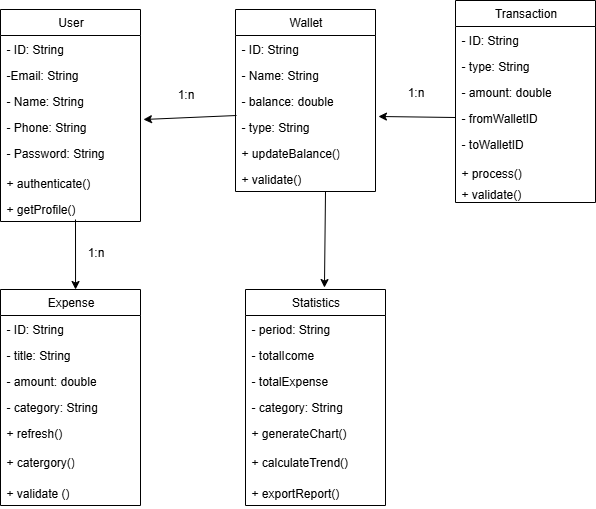

The diagram above was exported from draw.io. Its source (the exported page's mxGraphModel, read from the mxfile embedded in the PNG):
<mxGraphModel dx="1111" dy="571" grid="1" gridSize="10" guides="1" tooltips="1" connect="1" arrows="1" fold="1" page="1" pageScale="1" pageWidth="850" pageHeight="1100" math="0" shadow="0">
  <root>
    <mxCell id="0" />
    <mxCell id="1" parent="0" />
    <mxCell id="yuroktMDg3CchD_mP12g-1" value="User" style="swimlane;fontStyle=0;childLayout=stackLayout;horizontal=1;startSize=26;fillColor=none;horizontalStack=0;resizeParent=1;resizeParentMax=0;resizeLast=0;collapsible=1;marginBottom=0;html=1;" vertex="1" parent="1">
      <mxGeometry x="65" y="80" width="140" height="212" as="geometry" />
    </mxCell>
    <mxCell id="yuroktMDg3CchD_mP12g-2" value="- ID: String" style="text;strokeColor=none;fillColor=none;align=left;verticalAlign=top;spacingLeft=4;spacingRight=4;overflow=hidden;rotatable=0;points=[[0,0.5],[1,0.5]];portConstraint=eastwest;whiteSpace=wrap;html=1;" vertex="1" parent="yuroktMDg3CchD_mP12g-1">
      <mxGeometry y="26" width="140" height="26" as="geometry" />
    </mxCell>
    <mxCell id="yuroktMDg3CchD_mP12g-3" value="-Email: String" style="text;strokeColor=none;fillColor=none;align=left;verticalAlign=top;spacingLeft=4;spacingRight=4;overflow=hidden;rotatable=0;points=[[0,0.5],[1,0.5]];portConstraint=eastwest;whiteSpace=wrap;html=1;" vertex="1" parent="yuroktMDg3CchD_mP12g-1">
      <mxGeometry y="52" width="140" height="26" as="geometry" />
    </mxCell>
    <mxCell id="yuroktMDg3CchD_mP12g-4" value="- Name: String" style="text;strokeColor=none;fillColor=none;align=left;verticalAlign=top;spacingLeft=4;spacingRight=4;overflow=hidden;rotatable=0;points=[[0,0.5],[1,0.5]];portConstraint=eastwest;whiteSpace=wrap;html=1;" vertex="1" parent="yuroktMDg3CchD_mP12g-1">
      <mxGeometry y="78" width="140" height="26" as="geometry" />
    </mxCell>
    <mxCell id="yuroktMDg3CchD_mP12g-5" value="- Phone: String" style="text;strokeColor=none;fillColor=none;align=left;verticalAlign=top;spacingLeft=4;spacingRight=4;overflow=hidden;rotatable=0;points=[[0,0.5],[1,0.5]];portConstraint=eastwest;whiteSpace=wrap;html=1;" vertex="1" parent="yuroktMDg3CchD_mP12g-1">
      <mxGeometry y="104" width="140" height="26" as="geometry" />
    </mxCell>
    <mxCell id="yuroktMDg3CchD_mP12g-6" value="- Password: String" style="text;strokeColor=none;fillColor=none;align=left;verticalAlign=top;spacingLeft=4;spacingRight=4;overflow=hidden;rotatable=0;points=[[0,0.5],[1,0.5]];portConstraint=eastwest;whiteSpace=wrap;html=1;" vertex="1" parent="yuroktMDg3CchD_mP12g-1">
      <mxGeometry y="130" width="140" height="30" as="geometry" />
    </mxCell>
    <mxCell id="yuroktMDg3CchD_mP12g-54" value="" style="endArrow=classic;html=1;rounded=0;entryX=0.536;entryY=0;entryDx=0;entryDy=0;entryPerimeter=0;" edge="1" parent="yuroktMDg3CchD_mP12g-1" target="yuroktMDg3CchD_mP12g-21">
      <mxGeometry width="50" height="50" relative="1" as="geometry">
        <mxPoint x="75" y="210" as="sourcePoint" />
        <mxPoint x="125" y="160" as="targetPoint" />
      </mxGeometry>
    </mxCell>
    <mxCell id="yuroktMDg3CchD_mP12g-9" value="+ authenticate()" style="text;strokeColor=none;fillColor=none;align=left;verticalAlign=top;spacingLeft=4;spacingRight=4;overflow=hidden;rotatable=0;points=[[0,0.5],[1,0.5]];portConstraint=eastwest;whiteSpace=wrap;html=1;" vertex="1" parent="yuroktMDg3CchD_mP12g-1">
      <mxGeometry y="160" width="140" height="26" as="geometry" />
    </mxCell>
    <mxCell id="yuroktMDg3CchD_mP12g-10" value="+ getProfile()" style="text;strokeColor=none;fillColor=none;align=left;verticalAlign=top;spacingLeft=4;spacingRight=4;overflow=hidden;rotatable=0;points=[[0,0.5],[1,0.5]];portConstraint=eastwest;whiteSpace=wrap;html=1;" vertex="1" parent="yuroktMDg3CchD_mP12g-1">
      <mxGeometry y="186" width="140" height="26" as="geometry" />
    </mxCell>
    <mxCell id="yuroktMDg3CchD_mP12g-12" value="Wallet" style="swimlane;fontStyle=0;childLayout=stackLayout;horizontal=1;startSize=26;fillColor=none;horizontalStack=0;resizeParent=1;resizeParentMax=0;resizeLast=0;collapsible=1;marginBottom=0;html=1;" vertex="1" parent="1">
      <mxGeometry x="300" y="80" width="140" height="182" as="geometry" />
    </mxCell>
    <mxCell id="yuroktMDg3CchD_mP12g-13" value="- ID: String" style="text;strokeColor=none;fillColor=none;align=left;verticalAlign=top;spacingLeft=4;spacingRight=4;overflow=hidden;rotatable=0;points=[[0,0.5],[1,0.5]];portConstraint=eastwest;whiteSpace=wrap;html=1;" vertex="1" parent="yuroktMDg3CchD_mP12g-12">
      <mxGeometry y="26" width="140" height="26" as="geometry" />
    </mxCell>
    <mxCell id="yuroktMDg3CchD_mP12g-14" value="- Name: String" style="text;strokeColor=none;fillColor=none;align=left;verticalAlign=top;spacingLeft=4;spacingRight=4;overflow=hidden;rotatable=0;points=[[0,0.5],[1,0.5]];portConstraint=eastwest;whiteSpace=wrap;html=1;" vertex="1" parent="yuroktMDg3CchD_mP12g-12">
      <mxGeometry y="52" width="140" height="26" as="geometry" />
    </mxCell>
    <mxCell id="yuroktMDg3CchD_mP12g-16" value="- balance: double" style="text;strokeColor=none;fillColor=none;align=left;verticalAlign=top;spacingLeft=4;spacingRight=4;overflow=hidden;rotatable=0;points=[[0,0.5],[1,0.5]];portConstraint=eastwest;whiteSpace=wrap;html=1;" vertex="1" parent="yuroktMDg3CchD_mP12g-12">
      <mxGeometry y="78" width="140" height="26" as="geometry" />
    </mxCell>
    <mxCell id="yuroktMDg3CchD_mP12g-17" value="- type: String" style="text;strokeColor=none;fillColor=none;align=left;verticalAlign=top;spacingLeft=4;spacingRight=4;overflow=hidden;rotatable=0;points=[[0,0.5],[1,0.5]];portConstraint=eastwest;whiteSpace=wrap;html=1;" vertex="1" parent="yuroktMDg3CchD_mP12g-12">
      <mxGeometry y="104" width="140" height="26" as="geometry" />
    </mxCell>
    <mxCell id="yuroktMDg3CchD_mP12g-18" value="+ updateBalance()" style="text;strokeColor=none;fillColor=none;align=left;verticalAlign=top;spacingLeft=4;spacingRight=4;overflow=hidden;rotatable=0;points=[[0,0.5],[1,0.5]];portConstraint=eastwest;whiteSpace=wrap;html=1;" vertex="1" parent="yuroktMDg3CchD_mP12g-12">
      <mxGeometry y="130" width="140" height="26" as="geometry" />
    </mxCell>
    <mxCell id="yuroktMDg3CchD_mP12g-19" value="+ validate()" style="text;strokeColor=none;fillColor=none;align=left;verticalAlign=top;spacingLeft=4;spacingRight=4;overflow=hidden;rotatable=0;points=[[0,0.5],[1,0.5]];portConstraint=eastwest;whiteSpace=wrap;html=1;" vertex="1" parent="yuroktMDg3CchD_mP12g-12">
      <mxGeometry y="156" width="140" height="26" as="geometry" />
    </mxCell>
    <mxCell id="yuroktMDg3CchD_mP12g-21" value="Expense" style="swimlane;fontStyle=0;childLayout=stackLayout;horizontal=1;startSize=26;fillColor=none;horizontalStack=0;resizeParent=1;resizeParentMax=0;resizeLast=0;collapsible=1;marginBottom=0;html=1;" vertex="1" parent="1">
      <mxGeometry x="65" y="360" width="140" height="216" as="geometry" />
    </mxCell>
    <mxCell id="yuroktMDg3CchD_mP12g-22" value="- ID: String" style="text;strokeColor=none;fillColor=none;align=left;verticalAlign=top;spacingLeft=4;spacingRight=4;overflow=hidden;rotatable=0;points=[[0,0.5],[1,0.5]];portConstraint=eastwest;whiteSpace=wrap;html=1;" vertex="1" parent="yuroktMDg3CchD_mP12g-21">
      <mxGeometry y="26" width="140" height="26" as="geometry" />
    </mxCell>
    <mxCell id="yuroktMDg3CchD_mP12g-23" value="- title: String" style="text;strokeColor=none;fillColor=none;align=left;verticalAlign=top;spacingLeft=4;spacingRight=4;overflow=hidden;rotatable=0;points=[[0,0.5],[1,0.5]];portConstraint=eastwest;whiteSpace=wrap;html=1;" vertex="1" parent="yuroktMDg3CchD_mP12g-21">
      <mxGeometry y="52" width="140" height="26" as="geometry" />
    </mxCell>
    <mxCell id="yuroktMDg3CchD_mP12g-24" value="- amount: double" style="text;strokeColor=none;fillColor=none;align=left;verticalAlign=top;spacingLeft=4;spacingRight=4;overflow=hidden;rotatable=0;points=[[0,0.5],[1,0.5]];portConstraint=eastwest;whiteSpace=wrap;html=1;" vertex="1" parent="yuroktMDg3CchD_mP12g-21">
      <mxGeometry y="78" width="140" height="26" as="geometry" />
    </mxCell>
    <mxCell id="yuroktMDg3CchD_mP12g-25" value="- category: String" style="text;strokeColor=none;fillColor=none;align=left;verticalAlign=top;spacingLeft=4;spacingRight=4;overflow=hidden;rotatable=0;points=[[0,0.5],[1,0.5]];portConstraint=eastwest;whiteSpace=wrap;html=1;" vertex="1" parent="yuroktMDg3CchD_mP12g-21">
      <mxGeometry y="104" width="140" height="26" as="geometry" />
    </mxCell>
    <mxCell id="yuroktMDg3CchD_mP12g-26" value="+ refresh()&lt;div&gt;&lt;br&gt;&lt;/div&gt;&lt;div&gt;+ catergory()&lt;/div&gt;" style="text;strokeColor=none;fillColor=none;align=left;verticalAlign=top;spacingLeft=4;spacingRight=4;overflow=hidden;rotatable=0;points=[[0,0.5],[1,0.5]];portConstraint=eastwest;whiteSpace=wrap;html=1;" vertex="1" parent="yuroktMDg3CchD_mP12g-21">
      <mxGeometry y="130" width="140" height="60" as="geometry" />
    </mxCell>
    <mxCell id="yuroktMDg3CchD_mP12g-41" value="+ validate ()" style="text;strokeColor=none;fillColor=none;align=left;verticalAlign=top;spacingLeft=4;spacingRight=4;overflow=hidden;rotatable=0;points=[[0,0.5],[1,0.5]];portConstraint=eastwest;whiteSpace=wrap;html=1;" vertex="1" parent="yuroktMDg3CchD_mP12g-21">
      <mxGeometry y="190" width="140" height="26" as="geometry" />
    </mxCell>
    <mxCell id="yuroktMDg3CchD_mP12g-27" value="Transaction" style="swimlane;fontStyle=0;childLayout=stackLayout;horizontal=1;startSize=26;fillColor=none;horizontalStack=0;resizeParent=1;resizeParentMax=0;resizeLast=0;collapsible=1;marginBottom=0;html=1;" vertex="1" parent="1">
      <mxGeometry x="520" y="71" width="140" height="202" as="geometry" />
    </mxCell>
    <mxCell id="yuroktMDg3CchD_mP12g-28" value="- ID: String" style="text;strokeColor=none;fillColor=none;align=left;verticalAlign=top;spacingLeft=4;spacingRight=4;overflow=hidden;rotatable=0;points=[[0,0.5],[1,0.5]];portConstraint=eastwest;whiteSpace=wrap;html=1;" vertex="1" parent="yuroktMDg3CchD_mP12g-27">
      <mxGeometry y="26" width="140" height="26" as="geometry" />
    </mxCell>
    <mxCell id="yuroktMDg3CchD_mP12g-29" value="- type: String" style="text;strokeColor=none;fillColor=none;align=left;verticalAlign=top;spacingLeft=4;spacingRight=4;overflow=hidden;rotatable=0;points=[[0,0.5],[1,0.5]];portConstraint=eastwest;whiteSpace=wrap;html=1;" vertex="1" parent="yuroktMDg3CchD_mP12g-27">
      <mxGeometry y="52" width="140" height="26" as="geometry" />
    </mxCell>
    <mxCell id="yuroktMDg3CchD_mP12g-30" value="- amount: double" style="text;strokeColor=none;fillColor=none;align=left;verticalAlign=top;spacingLeft=4;spacingRight=4;overflow=hidden;rotatable=0;points=[[0,0.5],[1,0.5]];portConstraint=eastwest;whiteSpace=wrap;html=1;" vertex="1" parent="yuroktMDg3CchD_mP12g-27">
      <mxGeometry y="78" width="140" height="26" as="geometry" />
    </mxCell>
    <mxCell id="yuroktMDg3CchD_mP12g-31" value="- fromWalletID" style="text;strokeColor=none;fillColor=none;align=left;verticalAlign=top;spacingLeft=4;spacingRight=4;overflow=hidden;rotatable=0;points=[[0,0.5],[1,0.5]];portConstraint=eastwest;whiteSpace=wrap;html=1;" vertex="1" parent="yuroktMDg3CchD_mP12g-27">
      <mxGeometry y="104" width="140" height="26" as="geometry" />
    </mxCell>
    <mxCell id="yuroktMDg3CchD_mP12g-32" value="- toWalletID&lt;div&gt;&lt;br&gt;&lt;/div&gt;&lt;div&gt;+ process()&lt;/div&gt;" style="text;strokeColor=none;fillColor=none;align=left;verticalAlign=top;spacingLeft=4;spacingRight=4;overflow=hidden;rotatable=0;points=[[0,0.5],[1,0.5]];portConstraint=eastwest;whiteSpace=wrap;html=1;" vertex="1" parent="yuroktMDg3CchD_mP12g-27">
      <mxGeometry y="130" width="140" height="50" as="geometry" />
    </mxCell>
    <mxCell id="yuroktMDg3CchD_mP12g-40" value="+ validate()" style="text;strokeColor=none;fillColor=none;align=left;verticalAlign=top;spacingLeft=4;spacingRight=4;overflow=hidden;rotatable=0;points=[[0,0.5],[1,0.5]];portConstraint=eastwest;whiteSpace=wrap;html=1;" vertex="1" parent="yuroktMDg3CchD_mP12g-27">
      <mxGeometry y="180" width="140" height="22" as="geometry" />
    </mxCell>
    <mxCell id="yuroktMDg3CchD_mP12g-42" value="Statistics" style="swimlane;fontStyle=0;childLayout=stackLayout;horizontal=1;startSize=26;fillColor=none;horizontalStack=0;resizeParent=1;resizeParentMax=0;resizeLast=0;collapsible=1;marginBottom=0;html=1;" vertex="1" parent="1">
      <mxGeometry x="310" y="360" width="140" height="216" as="geometry" />
    </mxCell>
    <mxCell id="yuroktMDg3CchD_mP12g-43" value="- period: String" style="text;strokeColor=none;fillColor=none;align=left;verticalAlign=top;spacingLeft=4;spacingRight=4;overflow=hidden;rotatable=0;points=[[0,0.5],[1,0.5]];portConstraint=eastwest;whiteSpace=wrap;html=1;" vertex="1" parent="yuroktMDg3CchD_mP12g-42">
      <mxGeometry y="26" width="140" height="26" as="geometry" />
    </mxCell>
    <mxCell id="yuroktMDg3CchD_mP12g-44" value="- totalIcome" style="text;strokeColor=none;fillColor=none;align=left;verticalAlign=top;spacingLeft=4;spacingRight=4;overflow=hidden;rotatable=0;points=[[0,0.5],[1,0.5]];portConstraint=eastwest;whiteSpace=wrap;html=1;" vertex="1" parent="yuroktMDg3CchD_mP12g-42">
      <mxGeometry y="52" width="140" height="26" as="geometry" />
    </mxCell>
    <mxCell id="yuroktMDg3CchD_mP12g-45" value="- totalExpense" style="text;strokeColor=none;fillColor=none;align=left;verticalAlign=top;spacingLeft=4;spacingRight=4;overflow=hidden;rotatable=0;points=[[0,0.5],[1,0.5]];portConstraint=eastwest;whiteSpace=wrap;html=1;" vertex="1" parent="yuroktMDg3CchD_mP12g-42">
      <mxGeometry y="78" width="140" height="26" as="geometry" />
    </mxCell>
    <mxCell id="yuroktMDg3CchD_mP12g-46" value="- category: String" style="text;strokeColor=none;fillColor=none;align=left;verticalAlign=top;spacingLeft=4;spacingRight=4;overflow=hidden;rotatable=0;points=[[0,0.5],[1,0.5]];portConstraint=eastwest;whiteSpace=wrap;html=1;" vertex="1" parent="yuroktMDg3CchD_mP12g-42">
      <mxGeometry y="104" width="140" height="26" as="geometry" />
    </mxCell>
    <mxCell id="yuroktMDg3CchD_mP12g-47" value="+ generateChart()&lt;div&gt;&lt;br&gt;&lt;/div&gt;&lt;div&gt;+ calculateTrend()&lt;/div&gt;" style="text;strokeColor=none;fillColor=none;align=left;verticalAlign=top;spacingLeft=4;spacingRight=4;overflow=hidden;rotatable=0;points=[[0,0.5],[1,0.5]];portConstraint=eastwest;whiteSpace=wrap;html=1;" vertex="1" parent="yuroktMDg3CchD_mP12g-42">
      <mxGeometry y="130" width="140" height="60" as="geometry" />
    </mxCell>
    <mxCell id="yuroktMDg3CchD_mP12g-48" value="+ exportReport()" style="text;strokeColor=none;fillColor=none;align=left;verticalAlign=top;spacingLeft=4;spacingRight=4;overflow=hidden;rotatable=0;points=[[0,0.5],[1,0.5]];portConstraint=eastwest;whiteSpace=wrap;html=1;" vertex="1" parent="yuroktMDg3CchD_mP12g-42">
      <mxGeometry y="190" width="140" height="26" as="geometry" />
    </mxCell>
    <mxCell id="yuroktMDg3CchD_mP12g-49" value="" style="endArrow=classic;html=1;rounded=0;exitX=0.007;exitY=0.077;exitDx=0;exitDy=0;exitPerimeter=0;entryX=1.021;entryY=0.231;entryDx=0;entryDy=0;entryPerimeter=0;" edge="1" parent="1" source="yuroktMDg3CchD_mP12g-17" target="yuroktMDg3CchD_mP12g-5">
      <mxGeometry width="50" height="50" relative="1" as="geometry">
        <mxPoint x="230" y="220" as="sourcePoint" />
        <mxPoint x="280" y="170" as="targetPoint" />
      </mxGeometry>
    </mxCell>
    <mxCell id="yuroktMDg3CchD_mP12g-50" value="1:n" style="text;html=1;align=center;verticalAlign=middle;resizable=0;points=[];autosize=1;strokeColor=none;fillColor=none;" vertex="1" parent="1">
      <mxGeometry x="230" y="150" width="40" height="30" as="geometry" />
    </mxCell>
    <mxCell id="yuroktMDg3CchD_mP12g-51" value="" style="endArrow=classic;html=1;rounded=0;entryX=1.021;entryY=0.115;entryDx=0;entryDy=0;entryPerimeter=0;exitX=0;exitY=0.5;exitDx=0;exitDy=0;" edge="1" parent="1" source="yuroktMDg3CchD_mP12g-31" target="yuroktMDg3CchD_mP12g-17">
      <mxGeometry width="50" height="50" relative="1" as="geometry">
        <mxPoint x="460" y="180" as="sourcePoint" />
        <mxPoint x="510" y="130" as="targetPoint" />
      </mxGeometry>
    </mxCell>
    <mxCell id="yuroktMDg3CchD_mP12g-52" value="1:n&lt;div&gt;&lt;br&gt;&lt;/div&gt;" style="text;html=1;align=center;verticalAlign=middle;resizable=0;points=[];autosize=1;strokeColor=none;fillColor=none;" vertex="1" parent="1">
      <mxGeometry x="460" y="150" width="40" height="40" as="geometry" />
    </mxCell>
    <mxCell id="yuroktMDg3CchD_mP12g-55" value="1:n" style="text;html=1;align=center;verticalAlign=middle;resizable=0;points=[];autosize=1;strokeColor=none;fillColor=none;" vertex="1" parent="1">
      <mxGeometry x="140" y="308" width="40" height="30" as="geometry" />
    </mxCell>
    <mxCell id="yuroktMDg3CchD_mP12g-57" value="" style="endArrow=classic;html=1;rounded=0;entryX=0.564;entryY=-0.009;entryDx=0;entryDy=0;entryPerimeter=0;" edge="1" parent="1" target="yuroktMDg3CchD_mP12g-42">
      <mxGeometry width="50" height="50" relative="1" as="geometry">
        <mxPoint x="390" y="262" as="sourcePoint" />
        <mxPoint x="390" y="352" as="targetPoint" />
      </mxGeometry>
    </mxCell>
  </root>
</mxGraphModel>